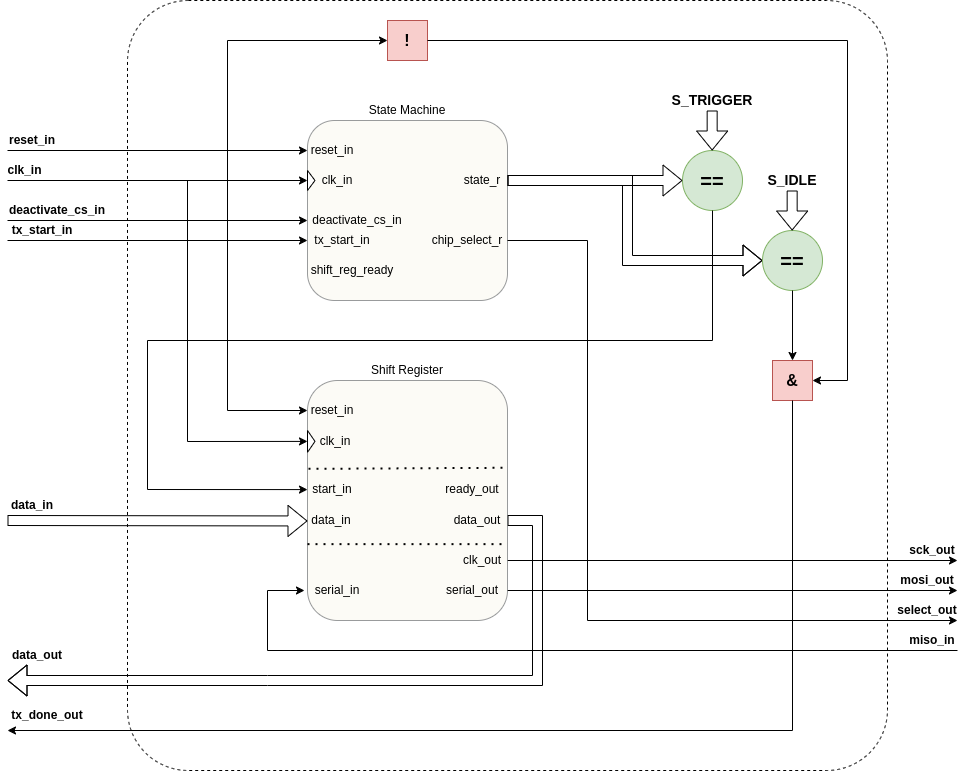

The diagram above was exported from draw.io. Its source (the exported page's mxGraphModel, read from the mxfile embedded in the PNG):
<mxGraphModel dx="1383" dy="820" grid="1" gridSize="10" guides="1" tooltips="1" connect="1" arrows="1" fold="1" page="1" pageScale="1" pageWidth="1169" pageHeight="827" math="0" shadow="0">
  <root>
    <mxCell id="0" />
    <mxCell id="1" parent="0" />
    <mxCell id="Qy2okHtq2op7KmMTomPE-69" value="" style="rounded=1;whiteSpace=wrap;html=1;fillColor=none;dashed=1;arcSize=8;" vertex="1" parent="1">
      <mxGeometry x="280" y="20" width="760" height="770" as="geometry" />
    </mxCell>
    <mxCell id="Qy2okHtq2op7KmMTomPE-28" value="" style="group" vertex="1" connectable="0" parent="1">
      <mxGeometry x="460" y="120" width="200" height="200" as="geometry" />
    </mxCell>
    <mxCell id="Qy2okHtq2op7KmMTomPE-1" value="" style="rounded=1;whiteSpace=wrap;html=1;fillColor=#f9f7ed;strokeColor=#36393d;opacity=50;" vertex="1" parent="Qy2okHtq2op7KmMTomPE-28">
      <mxGeometry y="20" width="200" height="180" as="geometry" />
    </mxCell>
    <mxCell id="Qy2okHtq2op7KmMTomPE-2" value="State Machine" style="text;html=1;align=center;verticalAlign=middle;whiteSpace=wrap;rounded=0;" vertex="1" parent="Qy2okHtq2op7KmMTomPE-28">
      <mxGeometry x="55" width="90" height="20" as="geometry" />
    </mxCell>
    <mxCell id="Qy2okHtq2op7KmMTomPE-3" value="reset_in" style="text;html=1;align=center;verticalAlign=middle;whiteSpace=wrap;rounded=0;" vertex="1" parent="Qy2okHtq2op7KmMTomPE-28">
      <mxGeometry y="40" width="50" height="20" as="geometry" />
    </mxCell>
    <mxCell id="Qy2okHtq2op7KmMTomPE-4" value="" style="triangle;whiteSpace=wrap;html=1;rotation=0;" vertex="1" parent="Qy2okHtq2op7KmMTomPE-28">
      <mxGeometry y="70" width="7.5" height="20" as="geometry" />
    </mxCell>
    <mxCell id="Qy2okHtq2op7KmMTomPE-21" value="clk_in" style="text;html=1;align=center;verticalAlign=middle;whiteSpace=wrap;rounded=0;" vertex="1" parent="Qy2okHtq2op7KmMTomPE-28">
      <mxGeometry x="10" y="70" width="40" height="20" as="geometry" />
    </mxCell>
    <mxCell id="Qy2okHtq2op7KmMTomPE-22" value="state_r" style="text;html=1;align=center;verticalAlign=middle;whiteSpace=wrap;rounded=0;" vertex="1" parent="Qy2okHtq2op7KmMTomPE-28">
      <mxGeometry x="150" y="70" width="50" height="20" as="geometry" />
    </mxCell>
    <mxCell id="Qy2okHtq2op7KmMTomPE-23" value="deactivate_cs_in" style="text;html=1;align=center;verticalAlign=middle;whiteSpace=wrap;rounded=0;" vertex="1" parent="Qy2okHtq2op7KmMTomPE-28">
      <mxGeometry y="110" width="100" height="20" as="geometry" />
    </mxCell>
    <mxCell id="Qy2okHtq2op7KmMTomPE-25" value="chip_select_r" style="text;html=1;align=center;verticalAlign=middle;whiteSpace=wrap;rounded=0;" vertex="1" parent="Qy2okHtq2op7KmMTomPE-28">
      <mxGeometry x="120" y="130" width="80" height="20" as="geometry" />
    </mxCell>
    <mxCell id="Qy2okHtq2op7KmMTomPE-26" value="shift_reg_ready" style="text;html=1;align=center;verticalAlign=middle;whiteSpace=wrap;rounded=0;" vertex="1" parent="Qy2okHtq2op7KmMTomPE-28">
      <mxGeometry y="160" width="90" height="20" as="geometry" />
    </mxCell>
    <mxCell id="Qy2okHtq2op7KmMTomPE-27" value="tx_start_in" style="text;html=1;align=center;verticalAlign=middle;whiteSpace=wrap;rounded=0;" vertex="1" parent="Qy2okHtq2op7KmMTomPE-28">
      <mxGeometry y="130" width="70" height="20" as="geometry" />
    </mxCell>
    <mxCell id="Qy2okHtq2op7KmMTomPE-29" value="reset_in" style="text;html=1;align=center;verticalAlign=middle;whiteSpace=wrap;rounded=0;fontStyle=1" vertex="1" parent="1">
      <mxGeometry x="160" y="150" width="50" height="20" as="geometry" />
    </mxCell>
    <mxCell id="Qy2okHtq2op7KmMTomPE-30" value="clk_in" style="text;html=1;align=center;verticalAlign=middle;whiteSpace=wrap;rounded=0;fontStyle=1" vertex="1" parent="1">
      <mxGeometry x="160" y="180" width="35" height="20" as="geometry" />
    </mxCell>
    <mxCell id="Qy2okHtq2op7KmMTomPE-31" value="" style="endArrow=classic;html=1;rounded=0;exitX=0;exitY=1;exitDx=0;exitDy=0;" edge="1" parent="1" source="Qy2okHtq2op7KmMTomPE-29">
      <mxGeometry width="50" height="50" relative="1" as="geometry">
        <mxPoint x="560" y="360" as="sourcePoint" />
        <mxPoint x="460" y="170" as="targetPoint" />
      </mxGeometry>
    </mxCell>
    <mxCell id="Qy2okHtq2op7KmMTomPE-32" value="" style="endArrow=classic;html=1;rounded=0;exitX=0;exitY=1;exitDx=0;exitDy=0;" edge="1" parent="1">
      <mxGeometry width="50" height="50" relative="1" as="geometry">
        <mxPoint x="160" y="200" as="sourcePoint" />
        <mxPoint x="460" y="200" as="targetPoint" />
      </mxGeometry>
    </mxCell>
    <mxCell id="Qy2okHtq2op7KmMTomPE-33" value="" style="endArrow=classic;html=1;rounded=0;entryX=0;entryY=0.5;entryDx=0;entryDy=0;" edge="1" parent="1" target="l8n6ygS0LWKq-va1mBTF-14">
      <mxGeometry width="50" height="50" relative="1" as="geometry">
        <mxPoint x="340" y="200" as="sourcePoint" />
        <mxPoint x="180" y="400" as="targetPoint" />
        <Array as="points">
          <mxPoint x="340" y="461" />
        </Array>
      </mxGeometry>
    </mxCell>
    <mxCell id="Qy2okHtq2op7KmMTomPE-34" value="" style="endArrow=classic;html=1;rounded=0;entryX=0;entryY=0.5;entryDx=0;entryDy=0;" edge="1" parent="1" target="l8n6ygS0LWKq-va1mBTF-2">
      <mxGeometry width="50" height="50" relative="1" as="geometry">
        <mxPoint x="380" y="170" as="sourcePoint" />
        <mxPoint x="610" y="310" as="targetPoint" />
        <Array as="points">
          <mxPoint x="380" y="430" />
        </Array>
      </mxGeometry>
    </mxCell>
    <mxCell id="Qy2okHtq2op7KmMTomPE-36" value="tx_start_in" style="text;html=1;align=center;verticalAlign=middle;whiteSpace=wrap;rounded=0;fontStyle=1" vertex="1" parent="1">
      <mxGeometry x="160" y="240" width="70" height="20" as="geometry" />
    </mxCell>
    <mxCell id="Qy2okHtq2op7KmMTomPE-37" value="" style="endArrow=classic;html=1;rounded=0;entryX=-0.012;entryY=0.167;entryDx=0;entryDy=0;entryPerimeter=0;" edge="1" parent="1">
      <mxGeometry width="50" height="50" relative="1" as="geometry">
        <mxPoint x="160" y="260" as="sourcePoint" />
        <mxPoint x="460" y="260" as="targetPoint" />
      </mxGeometry>
    </mxCell>
    <mxCell id="Qy2okHtq2op7KmMTomPE-38" value="deactivate_cs_in" style="text;html=1;align=center;verticalAlign=middle;whiteSpace=wrap;rounded=0;fontStyle=1" vertex="1" parent="1">
      <mxGeometry x="160" y="220" width="100" height="20" as="geometry" />
    </mxCell>
    <mxCell id="Qy2okHtq2op7KmMTomPE-39" value="" style="endArrow=classic;html=1;rounded=0;entryX=-0.012;entryY=0.167;entryDx=0;entryDy=0;entryPerimeter=0;" edge="1" parent="1">
      <mxGeometry width="50" height="50" relative="1" as="geometry">
        <mxPoint x="160" y="240" as="sourcePoint" />
        <mxPoint x="460" y="240" as="targetPoint" />
      </mxGeometry>
    </mxCell>
    <mxCell id="Qy2okHtq2op7KmMTomPE-40" value="" style="shape=flexArrow;endArrow=classic;html=1;rounded=0;entryX=0;entryY=0.5;entryDx=0;entryDy=0;" edge="1" parent="1" target="l8n6ygS0LWKq-va1mBTF-5">
      <mxGeometry width="50" height="50" relative="1" as="geometry">
        <mxPoint x="160" y="540" as="sourcePoint" />
        <mxPoint x="610" y="310" as="targetPoint" />
      </mxGeometry>
    </mxCell>
    <mxCell id="Qy2okHtq2op7KmMTomPE-41" value="" style="shape=flexArrow;endArrow=classic;html=1;rounded=0;" edge="1" parent="1">
      <mxGeometry width="50" height="50" relative="1" as="geometry">
        <mxPoint x="660" y="540" as="sourcePoint" />
        <mxPoint x="160" y="700" as="targetPoint" />
        <Array as="points">
          <mxPoint x="690" y="540" />
          <mxPoint x="690" y="700" />
          <mxPoint x="420" y="700" />
        </Array>
      </mxGeometry>
    </mxCell>
    <mxCell id="Qy2okHtq2op7KmMTomPE-42" value="tx_done_out" style="text;html=1;align=center;verticalAlign=middle;whiteSpace=wrap;rounded=0;fontStyle=1" vertex="1" parent="1">
      <mxGeometry x="160" y="720" width="80" height="30" as="geometry" />
    </mxCell>
    <mxCell id="Qy2okHtq2op7KmMTomPE-43" value="select_out" style="text;html=1;align=center;verticalAlign=middle;whiteSpace=wrap;rounded=0;fontStyle=1" vertex="1" parent="1">
      <mxGeometry x="1050" y="620" width="60" height="20" as="geometry" />
    </mxCell>
    <mxCell id="Qy2okHtq2op7KmMTomPE-44" value="sck_out" style="text;html=1;align=center;verticalAlign=middle;whiteSpace=wrap;rounded=0;fontStyle=1" vertex="1" parent="1">
      <mxGeometry x="1060" y="560" width="50" height="20" as="geometry" />
    </mxCell>
    <mxCell id="Qy2okHtq2op7KmMTomPE-45" value="miso_in" style="text;html=1;align=center;verticalAlign=middle;whiteSpace=wrap;rounded=0;fontStyle=1" vertex="1" parent="1">
      <mxGeometry x="1060" y="650" width="50" height="20" as="geometry" />
    </mxCell>
    <mxCell id="Qy2okHtq2op7KmMTomPE-46" value="mosi_out" style="text;html=1;align=center;verticalAlign=middle;whiteSpace=wrap;rounded=0;fontStyle=1" vertex="1" parent="1">
      <mxGeometry x="1050" y="590" width="60" height="20" as="geometry" />
    </mxCell>
    <mxCell id="Qy2okHtq2op7KmMTomPE-47" value="" style="endArrow=classic;html=1;rounded=0;entryX=-0.05;entryY=0.5;entryDx=0;entryDy=0;entryPerimeter=0;exitX=1;exitY=1;exitDx=0;exitDy=0;" edge="1" parent="1" source="Qy2okHtq2op7KmMTomPE-45" target="l8n6ygS0LWKq-va1mBTF-7">
      <mxGeometry width="50" height="50" relative="1" as="geometry">
        <mxPoint x="960" y="670" as="sourcePoint" />
        <mxPoint x="460" y="590" as="targetPoint" />
        <Array as="points">
          <mxPoint x="420" y="670" />
          <mxPoint x="420" y="610" />
        </Array>
      </mxGeometry>
    </mxCell>
    <mxCell id="Qy2okHtq2op7KmMTomPE-48" value="&lt;font size=&quot;1&quot; style=&quot;&quot;&gt;&lt;b style=&quot;font-size: 20px;&quot;&gt;==&lt;/b&gt;&lt;/font&gt;" style="ellipse;whiteSpace=wrap;html=1;aspect=fixed;fillColor=#d5e8d4;strokeColor=#82b366;" vertex="1" parent="1">
      <mxGeometry x="835" y="170" width="60" height="60" as="geometry" />
    </mxCell>
    <mxCell id="Qy2okHtq2op7KmMTomPE-49" value="" style="endArrow=classic;html=1;rounded=0;exitX=0.5;exitY=1;exitDx=0;exitDy=0;entryX=0;entryY=0.5;entryDx=0;entryDy=0;" edge="1" parent="1" source="Qy2okHtq2op7KmMTomPE-48" target="l8n6ygS0LWKq-va1mBTF-4">
      <mxGeometry width="50" height="50" relative="1" as="geometry">
        <mxPoint x="475" y="220" as="sourcePoint" />
        <mxPoint x="865" y="210" as="targetPoint" />
        <Array as="points">
          <mxPoint x="865" y="360" />
          <mxPoint x="300" y="360" />
          <mxPoint x="300" y="509" />
        </Array>
      </mxGeometry>
    </mxCell>
    <mxCell id="Qy2okHtq2op7KmMTomPE-50" value="" style="shape=flexArrow;endArrow=classic;html=1;rounded=0;" edge="1" parent="1">
      <mxGeometry width="50" height="50" relative="1" as="geometry">
        <mxPoint x="864.6599999999999" y="130" as="sourcePoint" />
        <mxPoint x="864.6599999999999" y="170" as="targetPoint" />
      </mxGeometry>
    </mxCell>
    <mxCell id="Qy2okHtq2op7KmMTomPE-51" value="S_TRIGGER" style="text;html=1;align=center;verticalAlign=middle;whiteSpace=wrap;rounded=0;fontStyle=1;fontSize=14;" vertex="1" parent="1">
      <mxGeometry x="820" y="110" width="90" height="20" as="geometry" />
    </mxCell>
    <mxCell id="Qy2okHtq2op7KmMTomPE-53" value="" style="shape=flexArrow;endArrow=classic;html=1;rounded=0;exitX=1;exitY=0.5;exitDx=0;exitDy=0;entryX=0;entryY=0.5;entryDx=0;entryDy=0;" edge="1" parent="1" source="Qy2okHtq2op7KmMTomPE-22" target="Qy2okHtq2op7KmMTomPE-59">
      <mxGeometry width="50" height="50" relative="1" as="geometry">
        <mxPoint x="560" y="360" as="sourcePoint" />
        <mxPoint x="800" y="200" as="targetPoint" />
        <Array as="points">
          <mxPoint x="780" y="200" />
          <mxPoint x="780" y="280" />
        </Array>
      </mxGeometry>
    </mxCell>
    <mxCell id="Qy2okHtq2op7KmMTomPE-54" value="data_in" style="text;html=1;align=center;verticalAlign=middle;whiteSpace=wrap;rounded=0;fontStyle=1" vertex="1" parent="1">
      <mxGeometry x="160" y="510" width="50" height="30" as="geometry" />
    </mxCell>
    <mxCell id="Qy2okHtq2op7KmMTomPE-55" value="data_out" style="text;html=1;align=center;verticalAlign=middle;whiteSpace=wrap;rounded=0;fontStyle=1" vertex="1" parent="1">
      <mxGeometry x="160" y="660" width="60" height="30" as="geometry" />
    </mxCell>
    <mxCell id="Qy2okHtq2op7KmMTomPE-56" value="" style="endArrow=classic;html=1;rounded=0;exitX=1;exitY=0.5;exitDx=0;exitDy=0;entryX=1;entryY=1;entryDx=0;entryDy=0;" edge="1" parent="1" source="l8n6ygS0LWKq-va1mBTF-9" target="Qy2okHtq2op7KmMTomPE-44">
      <mxGeometry width="50" height="50" relative="1" as="geometry">
        <mxPoint x="660" y="589.33" as="sourcePoint" />
        <mxPoint x="960" y="580" as="targetPoint" />
      </mxGeometry>
    </mxCell>
    <mxCell id="Qy2okHtq2op7KmMTomPE-57" value="" style="endArrow=classic;html=1;rounded=0;exitX=1;exitY=0.5;exitDx=0;exitDy=0;entryX=1;entryY=1;entryDx=0;entryDy=0;" edge="1" parent="1" source="l8n6ygS0LWKq-va1mBTF-8" target="Qy2okHtq2op7KmMTomPE-46">
      <mxGeometry width="50" height="50" relative="1" as="geometry">
        <mxPoint x="660" y="590" as="sourcePoint" />
        <mxPoint x="960" y="610" as="targetPoint" />
      </mxGeometry>
    </mxCell>
    <mxCell id="Qy2okHtq2op7KmMTomPE-58" value="" style="endArrow=classic;html=1;rounded=0;exitX=1;exitY=0.5;exitDx=0;exitDy=0;entryX=1;entryY=1;entryDx=0;entryDy=0;" edge="1" parent="1" source="Qy2okHtq2op7KmMTomPE-25" target="Qy2okHtq2op7KmMTomPE-43">
      <mxGeometry width="50" height="50" relative="1" as="geometry">
        <mxPoint x="660" y="609.67" as="sourcePoint" />
        <mxPoint x="960" y="640" as="targetPoint" />
        <Array as="points">
          <mxPoint x="740" y="260" />
          <mxPoint x="740" y="640" />
        </Array>
      </mxGeometry>
    </mxCell>
    <mxCell id="l8n6ygS0LWKq-va1mBTF-16" value="" style="group" parent="1" vertex="1" connectable="0">
      <mxGeometry x="460" y="400" width="200" height="240" as="geometry" />
    </mxCell>
    <mxCell id="l8n6ygS0LWKq-va1mBTF-1" value="" style="rounded=1;whiteSpace=wrap;html=1;fillColor=#f9f7ed;strokeColor=#36393d;opacity=50;" parent="l8n6ygS0LWKq-va1mBTF-16" vertex="1">
      <mxGeometry width="200" height="239.99999999999997" as="geometry" />
    </mxCell>
    <mxCell id="l8n6ygS0LWKq-va1mBTF-2" value="reset_in" style="text;html=1;align=center;verticalAlign=middle;whiteSpace=wrap;rounded=0;" parent="l8n6ygS0LWKq-va1mBTF-16" vertex="1">
      <mxGeometry y="20" width="50" height="20" as="geometry" />
    </mxCell>
    <mxCell id="l8n6ygS0LWKq-va1mBTF-3" value="clk_in" style="text;html=1;align=center;verticalAlign=middle;whiteSpace=wrap;rounded=0;" parent="l8n6ygS0LWKq-va1mBTF-16" vertex="1">
      <mxGeometry x="7.5" y="49.99545454545454" width="40" height="21.818181818181817" as="geometry" />
    </mxCell>
    <mxCell id="l8n6ygS0LWKq-va1mBTF-4" value="start_in" style="text;html=1;align=center;verticalAlign=middle;whiteSpace=wrap;rounded=0;" parent="l8n6ygS0LWKq-va1mBTF-16" vertex="1">
      <mxGeometry y="98.18181818181817" width="50" height="21.818181818181817" as="geometry" />
    </mxCell>
    <mxCell id="l8n6ygS0LWKq-va1mBTF-5" value="data_in" style="text;html=1;align=center;verticalAlign=middle;whiteSpace=wrap;rounded=0;" parent="l8n6ygS0LWKq-va1mBTF-16" vertex="1">
      <mxGeometry y="130.91" width="47.5" height="19.09" as="geometry" />
    </mxCell>
    <mxCell id="l8n6ygS0LWKq-va1mBTF-6" value="data_out" style="text;html=1;align=center;verticalAlign=middle;whiteSpace=wrap;rounded=0;" parent="l8n6ygS0LWKq-va1mBTF-16" vertex="1">
      <mxGeometry x="140" y="130" width="60" height="20" as="geometry" />
    </mxCell>
    <mxCell id="l8n6ygS0LWKq-va1mBTF-7" value="serial_in" style="text;html=1;align=center;verticalAlign=middle;whiteSpace=wrap;rounded=0;" parent="l8n6ygS0LWKq-va1mBTF-16" vertex="1">
      <mxGeometry y="200" width="60" height="20" as="geometry" />
    </mxCell>
    <mxCell id="l8n6ygS0LWKq-va1mBTF-9" value="clk_out" style="text;html=1;align=center;verticalAlign=middle;whiteSpace=wrap;rounded=0;" parent="l8n6ygS0LWKq-va1mBTF-16" vertex="1">
      <mxGeometry x="150" y="170" width="50" height="20" as="geometry" />
    </mxCell>
    <mxCell id="l8n6ygS0LWKq-va1mBTF-10" value="ready_out" style="text;html=1;align=center;verticalAlign=middle;whiteSpace=wrap;rounded=0;" parent="l8n6ygS0LWKq-va1mBTF-16" vertex="1">
      <mxGeometry x="130" y="98.18181818181817" width="70" height="21.818181818181817" as="geometry" />
    </mxCell>
    <mxCell id="l8n6ygS0LWKq-va1mBTF-12" value="" style="endArrow=none;dashed=1;html=1;dashPattern=1 3;strokeWidth=2;rounded=0;" parent="l8n6ygS0LWKq-va1mBTF-16" edge="1">
      <mxGeometry width="50" height="50" relative="1" as="geometry">
        <mxPoint y="163.63636363636363" as="sourcePoint" />
        <mxPoint x="199" y="163.63636363636363" as="targetPoint" />
      </mxGeometry>
    </mxCell>
    <mxCell id="l8n6ygS0LWKq-va1mBTF-14" value="" style="triangle;whiteSpace=wrap;html=1;rotation=0;" parent="l8n6ygS0LWKq-va1mBTF-16" vertex="1">
      <mxGeometry y="49.99545454545454" width="7.5" height="21.818181818181817" as="geometry" />
    </mxCell>
    <mxCell id="l8n6ygS0LWKq-va1mBTF-15" value="" style="endArrow=none;dashed=1;html=1;dashPattern=1 3;strokeWidth=2;rounded=0;entryX=0.995;entryY=0.693;entryDx=0;entryDy=0;entryPerimeter=0;" parent="l8n6ygS0LWKq-va1mBTF-16" edge="1">
      <mxGeometry width="50" height="50" relative="1" as="geometry">
        <mxPoint x="1" y="88.36363636363636" as="sourcePoint" />
        <mxPoint x="200" y="87.27272727272727" as="targetPoint" />
      </mxGeometry>
    </mxCell>
    <mxCell id="l8n6ygS0LWKq-va1mBTF-8" value="serial_out" style="text;html=1;align=center;verticalAlign=middle;whiteSpace=wrap;rounded=0;" parent="l8n6ygS0LWKq-va1mBTF-16" vertex="1">
      <mxGeometry x="130" y="200" width="70" height="20" as="geometry" />
    </mxCell>
    <mxCell id="l8n6ygS0LWKq-va1mBTF-17" value="Shift Register" style="text;html=1;align=center;verticalAlign=middle;whiteSpace=wrap;rounded=0;" parent="1" vertex="1">
      <mxGeometry x="505" y="380" width="110" height="20" as="geometry" />
    </mxCell>
    <mxCell id="Qy2okHtq2op7KmMTomPE-59" value="&lt;font size=&quot;1&quot; style=&quot;&quot;&gt;&lt;b style=&quot;font-size: 20px;&quot;&gt;==&lt;/b&gt;&lt;/font&gt;" style="ellipse;whiteSpace=wrap;html=1;aspect=fixed;fillColor=#d5e8d4;strokeColor=#82b366;" vertex="1" parent="1">
      <mxGeometry x="915" y="250" width="60" height="60" as="geometry" />
    </mxCell>
    <mxCell id="Qy2okHtq2op7KmMTomPE-60" value="" style="endArrow=classic;html=1;rounded=0;exitX=0.5;exitY=1;exitDx=0;exitDy=0;" edge="1" parent="1" source="Qy2okHtq2op7KmMTomPE-59">
      <mxGeometry width="50" height="50" relative="1" as="geometry">
        <mxPoint x="555" y="300" as="sourcePoint" />
        <mxPoint x="945" y="380" as="targetPoint" />
      </mxGeometry>
    </mxCell>
    <mxCell id="Qy2okHtq2op7KmMTomPE-61" value="" style="shape=flexArrow;endArrow=classic;html=1;rounded=0;" edge="1" parent="1">
      <mxGeometry width="50" height="50" relative="1" as="geometry">
        <mxPoint x="944.6599999999999" y="210" as="sourcePoint" />
        <mxPoint x="944.6599999999999" y="250" as="targetPoint" />
      </mxGeometry>
    </mxCell>
    <mxCell id="Qy2okHtq2op7KmMTomPE-62" value="S_IDLE" style="text;html=1;align=center;verticalAlign=middle;whiteSpace=wrap;rounded=0;fontStyle=1;fontSize=14;" vertex="1" parent="1">
      <mxGeometry x="900" y="190" width="90" height="20" as="geometry" />
    </mxCell>
    <mxCell id="Qy2okHtq2op7KmMTomPE-63" value="!" style="rounded=0;whiteSpace=wrap;html=1;fontStyle=1;fontSize=16;fillColor=#f8cecc;strokeColor=#b85450;container=0;" vertex="1" parent="1">
      <mxGeometry x="540" y="40" width="40" height="40" as="geometry" />
    </mxCell>
    <mxCell id="Qy2okHtq2op7KmMTomPE-64" value="&amp;amp;" style="rounded=0;whiteSpace=wrap;html=1;fontStyle=1;fontSize=16;fillColor=#f8cecc;strokeColor=#b85450;container=0;" vertex="1" parent="1">
      <mxGeometry x="925" y="380" width="40" height="40" as="geometry" />
    </mxCell>
    <mxCell id="Qy2okHtq2op7KmMTomPE-65" value="" style="shape=flexArrow;endArrow=classic;html=1;rounded=0;entryX=0;entryY=0.5;entryDx=0;entryDy=0;" edge="1" parent="1" target="Qy2okHtq2op7KmMTomPE-48">
      <mxGeometry width="50" height="50" relative="1" as="geometry">
        <mxPoint x="660" y="200" as="sourcePoint" />
        <mxPoint x="610" y="410" as="targetPoint" />
      </mxGeometry>
    </mxCell>
    <mxCell id="Qy2okHtq2op7KmMTomPE-66" value="" style="endArrow=classic;html=1;rounded=0;entryX=0;entryY=0.5;entryDx=0;entryDy=0;" edge="1" parent="1" target="Qy2okHtq2op7KmMTomPE-63">
      <mxGeometry width="50" height="50" relative="1" as="geometry">
        <mxPoint x="380" y="170" as="sourcePoint" />
        <mxPoint x="610" y="350" as="targetPoint" />
        <Array as="points">
          <mxPoint x="380" y="60" />
        </Array>
      </mxGeometry>
    </mxCell>
    <mxCell id="Qy2okHtq2op7KmMTomPE-67" value="" style="endArrow=classic;html=1;rounded=0;entryX=1;entryY=0.5;entryDx=0;entryDy=0;exitX=1;exitY=0.5;exitDx=0;exitDy=0;" edge="1" parent="1" source="Qy2okHtq2op7KmMTomPE-63" target="Qy2okHtq2op7KmMTomPE-64">
      <mxGeometry width="50" height="50" relative="1" as="geometry">
        <mxPoint x="560" y="400" as="sourcePoint" />
        <mxPoint x="610" y="350" as="targetPoint" />
        <Array as="points">
          <mxPoint x="1000" y="60" />
          <mxPoint x="1000" y="400" />
        </Array>
      </mxGeometry>
    </mxCell>
    <mxCell id="Qy2okHtq2op7KmMTomPE-68" value="" style="endArrow=classic;html=1;rounded=0;exitX=0.5;exitY=1;exitDx=0;exitDy=0;entryX=0;entryY=1;entryDx=0;entryDy=0;" edge="1" parent="1" source="Qy2okHtq2op7KmMTomPE-64" target="Qy2okHtq2op7KmMTomPE-42">
      <mxGeometry width="50" height="50" relative="1" as="geometry">
        <mxPoint x="560" y="400" as="sourcePoint" />
        <mxPoint x="160" y="760" as="targetPoint" />
        <Array as="points">
          <mxPoint x="945" y="750" />
        </Array>
      </mxGeometry>
    </mxCell>
  </root>
</mxGraphModel>